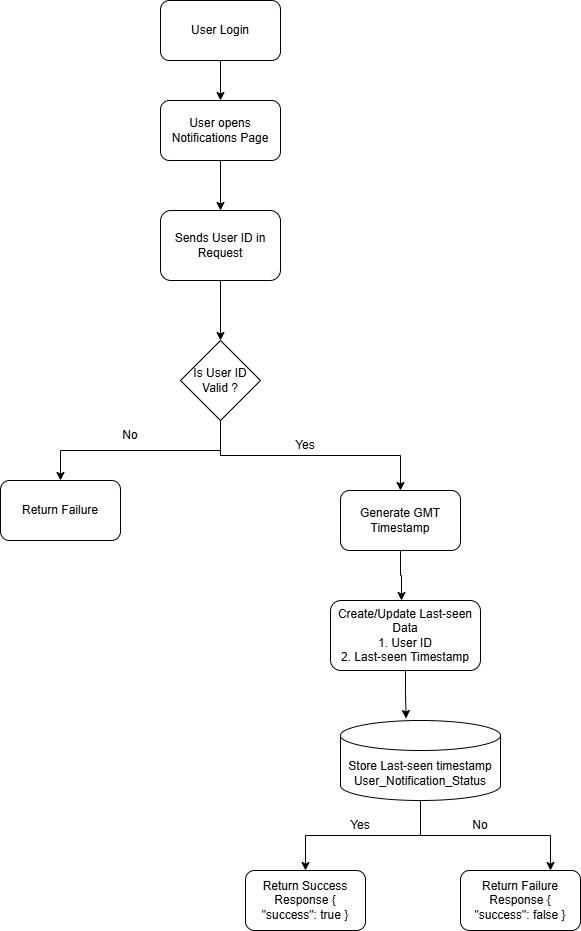

The diagram above was exported from draw.io. Its source (the exported page's mxGraphModel, read from the mxfile embedded in the PNG):
<mxGraphModel dx="1030" dy="626" grid="1" gridSize="10" guides="1" tooltips="1" connect="1" arrows="1" fold="1" page="1" pageScale="1" pageWidth="850" pageHeight="1100" math="0" shadow="0">
  <root>
    <mxCell id="0" />
    <mxCell id="1" parent="0" />
    <mxCell id="7CM0sYmw2MtpJakSjLyu-11" edge="1" parent="1" source="7CM0sYmw2MtpJakSjLyu-2" style="edgeStyle=orthogonalEdgeStyle;rounded=0;orthogonalLoop=1;jettySize=auto;html=1;exitX=0.5;exitY=1;exitDx=0;exitDy=0;entryX=0.5;entryY=0;entryDx=0;entryDy=0;" target="7CM0sYmw2MtpJakSjLyu-3">
      <mxGeometry relative="1" as="geometry" />
    </mxCell>
    <mxCell id="7CM0sYmw2MtpJakSjLyu-2" parent="1" style="rounded=1;whiteSpace=wrap;html=1;" value="User opens Notifications Page" vertex="1">
      <mxGeometry height="60" width="120" x="310" y="150" as="geometry" />
    </mxCell>
    <mxCell id="7CM0sYmw2MtpJakSjLyu-12" edge="1" parent="1" source="7CM0sYmw2MtpJakSjLyu-3" style="edgeStyle=orthogonalEdgeStyle;rounded=0;orthogonalLoop=1;jettySize=auto;html=1;exitX=0.5;exitY=1;exitDx=0;exitDy=0;entryX=0.5;entryY=0;entryDx=0;entryDy=0;" target="7CM0sYmw2MtpJakSjLyu-4">
      <mxGeometry relative="1" as="geometry" />
    </mxCell>
    <mxCell id="7CM0sYmw2MtpJakSjLyu-3" parent="1" style="rounded=1;whiteSpace=wrap;html=1;" value="Sends User ID in Request" vertex="1">
      <mxGeometry height="70" width="120" x="310" y="260" as="geometry" />
    </mxCell>
    <mxCell id="7CM0sYmw2MtpJakSjLyu-13" edge="1" parent="1" source="7CM0sYmw2MtpJakSjLyu-4" style="edgeStyle=orthogonalEdgeStyle;rounded=0;orthogonalLoop=1;jettySize=auto;html=1;exitX=0.5;exitY=1;exitDx=0;exitDy=0;entryX=0.5;entryY=0;entryDx=0;entryDy=0;" target="7CM0sYmw2MtpJakSjLyu-6">
      <mxGeometry relative="1" as="geometry" />
    </mxCell>
    <mxCell id="7CM0sYmw2MtpJakSjLyu-25" edge="1" parent="1" source="7CM0sYmw2MtpJakSjLyu-4" style="edgeStyle=orthogonalEdgeStyle;rounded=0;orthogonalLoop=1;jettySize=auto;html=1;exitX=0.5;exitY=1;exitDx=0;exitDy=0;entryX=0.5;entryY=0;entryDx=0;entryDy=0;" target="7CM0sYmw2MtpJakSjLyu-5">
      <mxGeometry relative="1" as="geometry">
        <Array as="points">
          <mxPoint x="370" y="500" />
          <mxPoint x="210" y="500" />
        </Array>
      </mxGeometry>
    </mxCell>
    <mxCell id="7CM0sYmw2MtpJakSjLyu-4" parent="1" style="rhombus;whiteSpace=wrap;html=1;" value="" vertex="1">
      <mxGeometry height="80" width="80" x="330" y="390" as="geometry" />
    </mxCell>
    <mxCell id="7CM0sYmw2MtpJakSjLyu-5" parent="1" style="rounded=1;whiteSpace=wrap;html=1;" value="Return Failure" vertex="1">
      <mxGeometry height="60" width="120" x="150" y="530" as="geometry" />
    </mxCell>
    <mxCell id="7CM0sYmw2MtpJakSjLyu-6" parent="1" style="rounded=1;whiteSpace=wrap;html=1;" value="Generate GMT Timestamp" vertex="1">
      <mxGeometry height="60" width="120" x="490" y="540" as="geometry" />
    </mxCell>
    <mxCell id="7CM0sYmw2MtpJakSjLyu-7" parent="1" style="rounded=1;whiteSpace=wrap;html=1;" value="Create/Update Last-seen Data&lt;div&gt;1. User ID&lt;/div&gt;&lt;div&gt;2. Last-seen Timestamp&lt;/div&gt;" vertex="1">
      <mxGeometry height="70" width="150" x="480" y="650" as="geometry" />
    </mxCell>
    <mxCell id="7CM0sYmw2MtpJakSjLyu-24" edge="1" parent="1" source="7CM0sYmw2MtpJakSjLyu-8" style="edgeStyle=orthogonalEdgeStyle;rounded=0;orthogonalLoop=1;jettySize=auto;html=1;exitX=0.5;exitY=1;exitDx=0;exitDy=0;exitPerimeter=0;entryX=0.5;entryY=0;entryDx=0;entryDy=0;" target="7CM0sYmw2MtpJakSjLyu-9">
      <mxGeometry relative="1" as="geometry" />
    </mxCell>
    <mxCell id="7CM0sYmw2MtpJakSjLyu-31" edge="1" parent="1" source="7CM0sYmw2MtpJakSjLyu-8" style="edgeStyle=orthogonalEdgeStyle;rounded=0;orthogonalLoop=1;jettySize=auto;html=1;exitX=0.5;exitY=1;exitDx=0;exitDy=0;exitPerimeter=0;entryX=0.75;entryY=0;entryDx=0;entryDy=0;" target="7CM0sYmw2MtpJakSjLyu-30">
      <mxGeometry relative="1" as="geometry" />
    </mxCell>
    <mxCell id="7CM0sYmw2MtpJakSjLyu-8" parent="1" style="shape=cylinder3;whiteSpace=wrap;html=1;boundedLbl=1;backgroundOutline=1;size=15;" value="Store Last-seen timestamp&lt;div&gt;User_Notification_Status&lt;/div&gt;" vertex="1">
      <mxGeometry height="80" width="160" x="490" y="770" as="geometry" />
    </mxCell>
    <mxCell id="7CM0sYmw2MtpJakSjLyu-9" parent="1" style="rounded=1;whiteSpace=wrap;html=1;" value="Return Success Response { &quot;success&quot;: true }" vertex="1">
      <mxGeometry height="60" width="120" x="395" y="920" as="geometry" />
    </mxCell>
    <mxCell id="7CM0sYmw2MtpJakSjLyu-21" edge="1" parent="1" source="7CM0sYmw2MtpJakSjLyu-18" style="edgeStyle=orthogonalEdgeStyle;rounded=0;orthogonalLoop=1;jettySize=auto;html=1;exitX=0.5;exitY=1;exitDx=0;exitDy=0;entryX=0.5;entryY=0;entryDx=0;entryDy=0;" target="7CM0sYmw2MtpJakSjLyu-2">
      <mxGeometry relative="1" as="geometry" />
    </mxCell>
    <mxCell id="7CM0sYmw2MtpJakSjLyu-18" parent="1" style="rounded=1;whiteSpace=wrap;html=1;" value="User Login" vertex="1">
      <mxGeometry height="60" width="120" x="310" y="50" as="geometry" />
    </mxCell>
    <mxCell id="7CM0sYmw2MtpJakSjLyu-19" parent="1" style="text;html=1;whiteSpace=wrap;strokeColor=none;fillColor=none;align=center;verticalAlign=middle;rounded=0;" value="Is User ID Valid ?" vertex="1">
      <mxGeometry height="30" width="60" x="340" y="415" as="geometry" />
    </mxCell>
    <mxCell id="7CM0sYmw2MtpJakSjLyu-20" parent="1" style="text;html=1;whiteSpace=wrap;strokeColor=none;fillColor=none;align=center;verticalAlign=middle;rounded=0;" value="Yes" vertex="1">
      <mxGeometry height="30" width="60" x="425" y="480" as="geometry" />
    </mxCell>
    <mxCell id="7CM0sYmw2MtpJakSjLyu-26" parent="1" style="text;html=1;whiteSpace=wrap;strokeColor=none;fillColor=none;align=center;verticalAlign=middle;rounded=0;" value="No" vertex="1">
      <mxGeometry height="30" width="60" x="250" y="470" as="geometry" />
    </mxCell>
    <mxCell id="7CM0sYmw2MtpJakSjLyu-28" edge="1" parent="1" source="7CM0sYmw2MtpJakSjLyu-6" style="edgeStyle=orthogonalEdgeStyle;rounded=0;orthogonalLoop=1;jettySize=auto;html=1;exitX=0.5;exitY=1;exitDx=0;exitDy=0;">
      <mxGeometry relative="1" as="geometry">
        <mxPoint x="551" y="650" as="targetPoint" />
      </mxGeometry>
    </mxCell>
    <mxCell id="7CM0sYmw2MtpJakSjLyu-30" parent="1" style="rounded=1;whiteSpace=wrap;html=1;" value="Return Failure Response { &quot;success&quot;: false }" vertex="1">
      <mxGeometry height="60" width="120" x="610" y="920" as="geometry" />
    </mxCell>
    <mxCell id="7CM0sYmw2MtpJakSjLyu-32" parent="1" style="text;html=1;whiteSpace=wrap;strokeColor=none;fillColor=none;align=center;verticalAlign=middle;rounded=0;" value="Yes" vertex="1">
      <mxGeometry height="30" width="60" x="480" y="860" as="geometry" />
    </mxCell>
    <mxCell id="7CM0sYmw2MtpJakSjLyu-33" parent="1" style="text;html=1;whiteSpace=wrap;strokeColor=none;fillColor=none;align=center;verticalAlign=middle;rounded=0;" value="No" vertex="1">
      <mxGeometry height="30" width="60" x="600" y="860" as="geometry" />
    </mxCell>
    <mxCell id="7CM0sYmw2MtpJakSjLyu-34" edge="1" parent="1" source="7CM0sYmw2MtpJakSjLyu-7" style="edgeStyle=orthogonalEdgeStyle;rounded=0;orthogonalLoop=1;jettySize=auto;html=1;exitX=0.5;exitY=1;exitDx=0;exitDy=0;entryX=0.41;entryY=-0.025;entryDx=0;entryDy=0;entryPerimeter=0;" target="7CM0sYmw2MtpJakSjLyu-8">
      <mxGeometry relative="1" as="geometry" />
    </mxCell>
  </root>
</mxGraphModel>